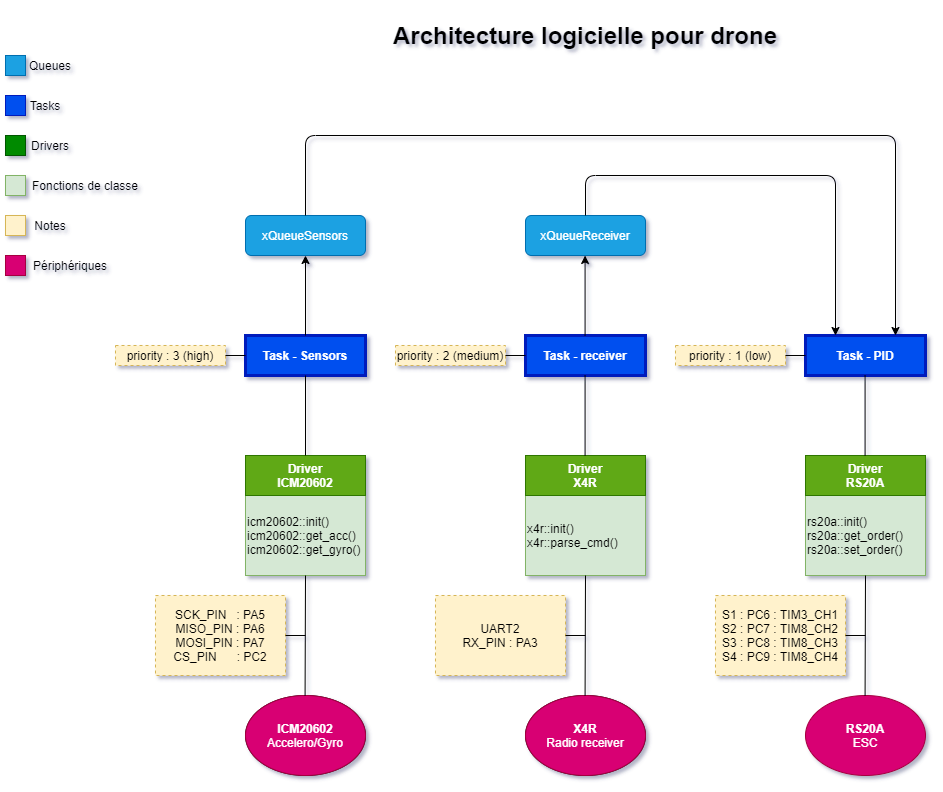

The diagram above was exported from draw.io. Its source (the exported page's mxGraphModel, read from the mxfile embedded in the PNG):
<mxGraphModel dx="1086" dy="966" grid="1" gridSize="10" guides="1" tooltips="1" connect="1" arrows="1" fold="1" page="1" pageScale="1" pageWidth="1169" pageHeight="827" math="0" shadow="0">
  <root>
    <mxCell id="0" />
    <mxCell id="1" parent="0" />
    <mxCell id="iFm25Ns5GrggLanoGRjQ-1" value="&lt;b&gt;ICM20602&lt;/b&gt;&lt;br&gt;Accelero/Gyro" style="ellipse;whiteSpace=wrap;html=1;" parent="1" vertex="1">
      <mxGeometry x="280" y="720" width="120" height="80" as="geometry" />
    </mxCell>
    <mxCell id="iFm25Ns5GrggLanoGRjQ-2" value="&lt;b&gt;X4R&lt;br&gt;&lt;/b&gt;Radio receiver" style="ellipse;whiteSpace=wrap;html=1;" parent="1" vertex="1">
      <mxGeometry x="560" y="720" width="120" height="80" as="geometry" />
    </mxCell>
    <mxCell id="iFm25Ns5GrggLanoGRjQ-3" value="&lt;b&gt;RS20A&lt;br&gt;&lt;/b&gt;ESC" style="ellipse;whiteSpace=wrap;html=1;fillColor=#d80073;strokeColor=#A50040;fontColor=#ffffff;" parent="1" vertex="1">
      <mxGeometry x="840" y="720" width="120" height="80" as="geometry" />
    </mxCell>
    <mxCell id="iFm25Ns5GrggLanoGRjQ-7" value="icm20602::init()&lt;br&gt;icm20602::get_acc()&lt;br&gt;icm20602::get_gyro()" style="rounded=0;whiteSpace=wrap;html=1;align=left;fillColor=#d5e8d4;strokeColor=#82b366;" parent="1" vertex="1">
      <mxGeometry x="280" y="520" width="120" height="80" as="geometry" />
    </mxCell>
    <mxCell id="iFm25Ns5GrggLanoGRjQ-8" value="&lt;b&gt;Driver&lt;br&gt;ICM20602&lt;/b&gt;" style="rounded=0;whiteSpace=wrap;html=1;fillColor=#60a917;strokeColor=#2D7600;fontColor=#ffffff;" parent="1" vertex="1">
      <mxGeometry x="280" y="480" width="120" height="40" as="geometry" />
    </mxCell>
    <mxCell id="iFm25Ns5GrggLanoGRjQ-9" value="x4r::init()&lt;br&gt;x4r::parse_cmd()" style="rounded=0;whiteSpace=wrap;html=1;align=left;fillColor=#d5e8d4;strokeColor=#82b366;" parent="1" vertex="1">
      <mxGeometry x="560" y="520" width="120" height="80" as="geometry" />
    </mxCell>
    <mxCell id="iFm25Ns5GrggLanoGRjQ-10" value="&lt;b&gt;Driver&lt;br&gt;X4R&lt;/b&gt;" style="rounded=0;whiteSpace=wrap;html=1;fillColor=#60a917;strokeColor=#2D7600;fontColor=#ffffff;" parent="1" vertex="1">
      <mxGeometry x="560" y="480" width="120" height="40" as="geometry" />
    </mxCell>
    <mxCell id="iFm25Ns5GrggLanoGRjQ-11" value="rs20a::init()&lt;br&gt;rs20a::get_order()&lt;br&gt;rs20a::set_order()" style="rounded=0;whiteSpace=wrap;html=1;align=left;fillColor=#d5e8d4;strokeColor=#82b366;" parent="1" vertex="1">
      <mxGeometry x="840" y="520" width="120" height="80" as="geometry" />
    </mxCell>
    <mxCell id="iFm25Ns5GrggLanoGRjQ-12" value="&lt;b&gt;Driver&lt;br&gt;RS20A&lt;/b&gt;" style="rounded=0;whiteSpace=wrap;html=1;fillColor=#60a917;strokeColor=#2D7600;fontColor=#ffffff;" parent="1" vertex="1">
      <mxGeometry x="840" y="480" width="120" height="40" as="geometry" />
    </mxCell>
    <mxCell id="YQG7tDsicOqU00BCqNKb-4" value="&lt;div&gt;SCK_PIN&amp;nbsp; &amp;nbsp;&lt;span&gt;: PA5&lt;/span&gt;&lt;/div&gt;&lt;div&gt;MISO_PIN : PA6&lt;/div&gt;&lt;div&gt;MOSI_PIN : PA7&lt;/div&gt;&lt;div&gt;CS_PIN&amp;nbsp; &amp;nbsp; &amp;nbsp; : PC2&lt;/div&gt;" style="rounded=0;whiteSpace=wrap;html=1;align=center;dashed=1;fillColor=#fff2cc;strokeColor=#d6b656;" parent="1" vertex="1">
      <mxGeometry x="190" y="620" width="130" height="80" as="geometry" />
    </mxCell>
    <mxCell id="YQG7tDsicOqU00BCqNKb-5" value="" style="endArrow=none;html=1;exitX=1;exitY=0.5;exitDx=0;exitDy=0;" parent="1" source="YQG7tDsicOqU00BCqNKb-4" edge="1">
      <mxGeometry width="50" height="50" relative="1" as="geometry">
        <mxPoint x="450" y="690" as="sourcePoint" />
        <mxPoint x="340" y="660" as="targetPoint" />
      </mxGeometry>
    </mxCell>
    <mxCell id="YQG7tDsicOqU00BCqNKb-6" value="&lt;div&gt;UART2&lt;/div&gt;&lt;div&gt;RX_PIN : PA3&lt;/div&gt;" style="rounded=0;whiteSpace=wrap;html=1;dashed=1;fillColor=#fff2cc;strokeColor=#d6b656;" parent="1" vertex="1">
      <mxGeometry x="470" y="620" width="130" height="80" as="geometry" />
    </mxCell>
    <mxCell id="YQG7tDsicOqU00BCqNKb-7" value="" style="endArrow=none;html=1;exitX=1;exitY=0.5;exitDx=0;exitDy=0;" parent="1" source="YQG7tDsicOqU00BCqNKb-6" edge="1">
      <mxGeometry width="50" height="50" relative="1" as="geometry">
        <mxPoint x="730" y="690" as="sourcePoint" />
        <mxPoint x="620" y="660" as="targetPoint" />
      </mxGeometry>
    </mxCell>
    <mxCell id="YQG7tDsicOqU00BCqNKb-8" value="&lt;div&gt;S1 :&lt;span&gt; &lt;/span&gt;PC6 :&lt;span&gt; &lt;/span&gt;TIM3_CH1&lt;span&gt; &lt;/span&gt;&lt;/div&gt;&lt;div&gt;S2 :&lt;span&gt; &lt;/span&gt;PC7 :&lt;span&gt; &lt;/span&gt;TIM8_CH2&lt;span&gt; &lt;/span&gt;&lt;/div&gt;&lt;div&gt;S3 :&lt;span&gt; &lt;/span&gt;PC8 :&lt;span&gt; &lt;/span&gt;TIM8_CH3&lt;span&gt; &lt;/span&gt;&lt;/div&gt;&lt;div&gt;S4 :&lt;span&gt; &lt;/span&gt;PC9 :&lt;span&gt; &lt;/span&gt;TIM8_CH4&lt;/div&gt;" style="rounded=0;whiteSpace=wrap;html=1;dashed=1;fillColor=#fff2cc;strokeColor=#d6b656;" parent="1" vertex="1">
      <mxGeometry x="750" y="620" width="130" height="80" as="geometry" />
    </mxCell>
    <mxCell id="YQG7tDsicOqU00BCqNKb-9" value="" style="endArrow=none;html=1;exitX=1;exitY=0.5;exitDx=0;exitDy=0;" parent="1" source="YQG7tDsicOqU00BCqNKb-8" edge="1">
      <mxGeometry width="50" height="50" relative="1" as="geometry">
        <mxPoint x="1010" y="690" as="sourcePoint" />
        <mxPoint x="900" y="660" as="targetPoint" />
      </mxGeometry>
    </mxCell>
    <mxCell id="YQG7tDsicOqU00BCqNKb-10" value="&lt;b&gt;Task - Sensors&lt;/b&gt;" style="rounded=0;whiteSpace=wrap;html=1;strokeWidth=3;fillColor=#0050ef;strokeColor=#001DBC;fontColor=#ffffff;" parent="1" vertex="1">
      <mxGeometry x="280" y="360" width="120" height="40" as="geometry" />
    </mxCell>
    <mxCell id="YQG7tDsicOqU00BCqNKb-12" value="&lt;b&gt;Task - receiver&lt;/b&gt;" style="rounded=0;whiteSpace=wrap;html=1;strokeWidth=3;fillColor=#0050ef;strokeColor=#001DBC;fontColor=#ffffff;" parent="1" vertex="1">
      <mxGeometry x="560" y="360" width="120" height="40" as="geometry" />
    </mxCell>
    <mxCell id="YQG7tDsicOqU00BCqNKb-13" value="&lt;b&gt;Task - PID&lt;/b&gt;" style="rounded=0;whiteSpace=wrap;html=1;strokeWidth=3;fillColor=#0050ef;strokeColor=#001DBC;fontColor=#ffffff;" parent="1" vertex="1">
      <mxGeometry x="840" y="360" width="120" height="40" as="geometry" />
    </mxCell>
    <mxCell id="YQG7tDsicOqU00BCqNKb-14" value="&lt;div&gt;priority : 3 (high)&lt;/div&gt;" style="rounded=0;whiteSpace=wrap;html=1;align=center;dashed=1;fillColor=#fff2cc;strokeColor=#d6b656;" parent="1" vertex="1">
      <mxGeometry x="150" y="370" width="110" height="20" as="geometry" />
    </mxCell>
    <mxCell id="YQG7tDsicOqU00BCqNKb-15" value="" style="endArrow=none;html=1;exitX=1;exitY=0.5;exitDx=0;exitDy=0;" parent="1" source="YQG7tDsicOqU00BCqNKb-14" edge="1">
      <mxGeometry width="50" height="50" relative="1" as="geometry">
        <mxPoint x="390" y="410" as="sourcePoint" />
        <mxPoint x="280" y="380" as="targetPoint" />
      </mxGeometry>
    </mxCell>
    <mxCell id="YQG7tDsicOqU00BCqNKb-20" value="&lt;div&gt;priority : 2 (medium)&lt;/div&gt;" style="rounded=0;whiteSpace=wrap;html=1;align=center;dashed=1;fillColor=#fff2cc;strokeColor=#d6b656;" parent="1" vertex="1">
      <mxGeometry x="430" y="370" width="110" height="20" as="geometry" />
    </mxCell>
    <mxCell id="YQG7tDsicOqU00BCqNKb-21" value="" style="endArrow=none;html=1;exitX=1;exitY=0.5;exitDx=0;exitDy=0;" parent="1" source="YQG7tDsicOqU00BCqNKb-20" edge="1">
      <mxGeometry width="50" height="50" relative="1" as="geometry">
        <mxPoint x="670" y="410" as="sourcePoint" />
        <mxPoint x="560" y="380" as="targetPoint" />
      </mxGeometry>
    </mxCell>
    <mxCell id="YQG7tDsicOqU00BCqNKb-22" value="&lt;div&gt;priority : 1 (low)&lt;/div&gt;" style="rounded=0;whiteSpace=wrap;html=1;align=center;dashed=1;fillColor=#fff2cc;strokeColor=#d6b656;" parent="1" vertex="1">
      <mxGeometry x="710" y="370" width="110" height="20" as="geometry" />
    </mxCell>
    <mxCell id="YQG7tDsicOqU00BCqNKb-23" value="" style="endArrow=none;html=1;exitX=1;exitY=0.5;exitDx=0;exitDy=0;" parent="1" source="YQG7tDsicOqU00BCqNKb-22" edge="1">
      <mxGeometry width="50" height="50" relative="1" as="geometry">
        <mxPoint x="950" y="410" as="sourcePoint" />
        <mxPoint x="840" y="380" as="targetPoint" />
      </mxGeometry>
    </mxCell>
    <mxCell id="YQG7tDsicOqU00BCqNKb-27" value="xQueueSensors" style="rounded=1;whiteSpace=wrap;html=1;strokeWidth=1;fillColor=#1ba1e2;strokeColor=#006EAF;fontColor=#ffffff;" parent="1" vertex="1">
      <mxGeometry x="280" y="240" width="120" height="40" as="geometry" />
    </mxCell>
    <mxCell id="YQG7tDsicOqU00BCqNKb-28" value="xQueueReceiver" style="rounded=1;whiteSpace=wrap;html=1;strokeWidth=1;fillColor=#1ba1e2;strokeColor=#006EAF;fontColor=#ffffff;" parent="1" vertex="1">
      <mxGeometry x="560" y="240" width="120" height="40" as="geometry" />
    </mxCell>
    <mxCell id="YQG7tDsicOqU00BCqNKb-29" value="" style="endArrow=classic;html=1;entryX=0.5;entryY=1;entryDx=0;entryDy=0;exitX=0.5;exitY=0;exitDx=0;exitDy=0;" parent="1" source="YQG7tDsicOqU00BCqNKb-10" target="YQG7tDsicOqU00BCqNKb-27" edge="1">
      <mxGeometry width="50" height="50" relative="1" as="geometry">
        <mxPoint x="430" y="340" as="sourcePoint" />
        <mxPoint x="480" y="290" as="targetPoint" />
      </mxGeometry>
    </mxCell>
    <mxCell id="YQG7tDsicOqU00BCqNKb-30" value="" style="endArrow=classic;html=1;entryX=0.5;entryY=1;entryDx=0;entryDy=0;exitX=0.5;exitY=0;exitDx=0;exitDy=0;" parent="1" edge="1">
      <mxGeometry width="50" height="50" relative="1" as="geometry">
        <mxPoint x="619.5799999999999" y="360" as="sourcePoint" />
        <mxPoint x="619.5799999999999" y="280" as="targetPoint" />
      </mxGeometry>
    </mxCell>
    <mxCell id="YQG7tDsicOqU00BCqNKb-31" value="" style="endArrow=classic;html=1;exitX=0.5;exitY=0;exitDx=0;exitDy=0;entryX=0.75;entryY=0;entryDx=0;entryDy=0;" parent="1" source="YQG7tDsicOqU00BCqNKb-27" target="YQG7tDsicOqU00BCqNKb-13" edge="1">
      <mxGeometry width="50" height="50" relative="1" as="geometry">
        <mxPoint x="360" y="220" as="sourcePoint" />
        <mxPoint x="410" y="170" as="targetPoint" />
        <Array as="points">
          <mxPoint x="340" y="160" />
          <mxPoint x="930" y="160" />
        </Array>
      </mxGeometry>
    </mxCell>
    <mxCell id="YQG7tDsicOqU00BCqNKb-32" value="" style="endArrow=classic;html=1;exitX=0.5;exitY=0;exitDx=0;exitDy=0;entryX=0.25;entryY=0;entryDx=0;entryDy=0;" parent="1" source="YQG7tDsicOqU00BCqNKb-28" target="YQG7tDsicOqU00BCqNKb-13" edge="1">
      <mxGeometry width="50" height="50" relative="1" as="geometry">
        <mxPoint x="720" y="230" as="sourcePoint" />
        <mxPoint x="770" y="180" as="targetPoint" />
        <Array as="points">
          <mxPoint x="620" y="200" />
          <mxPoint x="870" y="200" />
        </Array>
      </mxGeometry>
    </mxCell>
    <mxCell id="YQG7tDsicOqU00BCqNKb-33" value="&lt;b&gt;ICM20602&lt;/b&gt;&lt;br&gt;Accelero/Gyro" style="ellipse;whiteSpace=wrap;html=1;fillColor=#d80073;strokeColor=#A50040;fontColor=#ffffff;" parent="1" vertex="1">
      <mxGeometry x="280" y="720" width="120" height="80" as="geometry" />
    </mxCell>
    <mxCell id="YQG7tDsicOqU00BCqNKb-34" value="&lt;b&gt;X4R&lt;br&gt;&lt;/b&gt;Radio receiver" style="ellipse;whiteSpace=wrap;html=1;fillColor=#d80073;strokeColor=#A50040;fontColor=#ffffff;" parent="1" vertex="1">
      <mxGeometry x="560" y="720" width="120" height="80" as="geometry" />
    </mxCell>
    <mxCell id="YQG7tDsicOqU00BCqNKb-35" value="" style="whiteSpace=wrap;html=1;aspect=fixed;strokeWidth=1;fillColor=#1ba1e2;strokeColor=#006EAF;fontColor=#ffffff;" parent="1" vertex="1">
      <mxGeometry x="40" y="80" width="20" height="20" as="geometry" />
    </mxCell>
    <mxCell id="YQG7tDsicOqU00BCqNKb-36" value="Queues" style="text;html=1;strokeColor=none;fillColor=none;align=center;verticalAlign=middle;whiteSpace=wrap;rounded=0;" parent="1" vertex="1">
      <mxGeometry x="60" y="80" width="50" height="20" as="geometry" />
    </mxCell>
    <mxCell id="YQG7tDsicOqU00BCqNKb-37" value="" style="whiteSpace=wrap;html=1;aspect=fixed;strokeWidth=1;fillColor=#0050ef;strokeColor=#001DBC;fontColor=#ffffff;" parent="1" vertex="1">
      <mxGeometry x="40" y="120" width="20" height="20" as="geometry" />
    </mxCell>
    <mxCell id="YQG7tDsicOqU00BCqNKb-38" value="Tasks" style="text;html=1;strokeColor=none;fillColor=none;align=center;verticalAlign=middle;whiteSpace=wrap;rounded=0;" parent="1" vertex="1">
      <mxGeometry x="60" y="120" width="40" height="20" as="geometry" />
    </mxCell>
    <mxCell id="YQG7tDsicOqU00BCqNKb-39" value="" style="whiteSpace=wrap;html=1;aspect=fixed;strokeWidth=1;fillColor=#008a00;strokeColor=#005700;fontColor=#ffffff;" parent="1" vertex="1">
      <mxGeometry x="40" y="160" width="20" height="20" as="geometry" />
    </mxCell>
    <mxCell id="YQG7tDsicOqU00BCqNKb-40" value="Drivers" style="text;html=1;strokeColor=none;fillColor=none;align=center;verticalAlign=middle;whiteSpace=wrap;rounded=0;" parent="1" vertex="1">
      <mxGeometry x="60" y="160" width="50" height="20" as="geometry" />
    </mxCell>
    <mxCell id="YQG7tDsicOqU00BCqNKb-41" value="" style="whiteSpace=wrap;html=1;aspect=fixed;strokeWidth=1;fillColor=#d5e8d4;strokeColor=#82b366;" parent="1" vertex="1">
      <mxGeometry x="40" y="200" width="20" height="20" as="geometry" />
    </mxCell>
    <mxCell id="YQG7tDsicOqU00BCqNKb-42" value="Fonctions de classe" style="text;html=1;strokeColor=none;fillColor=none;align=center;verticalAlign=middle;whiteSpace=wrap;rounded=0;" parent="1" vertex="1">
      <mxGeometry x="60" y="200" width="120" height="20" as="geometry" />
    </mxCell>
    <mxCell id="YQG7tDsicOqU00BCqNKb-43" value="" style="whiteSpace=wrap;html=1;aspect=fixed;strokeWidth=1;fillColor=#fff2cc;strokeColor=#d6b656;" parent="1" vertex="1">
      <mxGeometry x="40" y="240" width="20" height="20" as="geometry" />
    </mxCell>
    <mxCell id="YQG7tDsicOqU00BCqNKb-44" value="Notes" style="text;html=1;strokeColor=none;fillColor=none;align=center;verticalAlign=middle;whiteSpace=wrap;rounded=0;" parent="1" vertex="1">
      <mxGeometry x="60" y="240" width="50" height="20" as="geometry" />
    </mxCell>
    <mxCell id="YQG7tDsicOqU00BCqNKb-45" value="" style="whiteSpace=wrap;html=1;aspect=fixed;strokeWidth=1;fillColor=#d80073;strokeColor=#A50040;fontColor=#ffffff;" parent="1" vertex="1">
      <mxGeometry x="40" y="280" width="20" height="20" as="geometry" />
    </mxCell>
    <mxCell id="YQG7tDsicOqU00BCqNKb-46" value="Périphériques" style="text;html=1;strokeColor=none;fillColor=none;align=center;verticalAlign=middle;whiteSpace=wrap;rounded=0;" parent="1" vertex="1">
      <mxGeometry x="60" y="280" width="90" height="20" as="geometry" />
    </mxCell>
    <mxCell id="YQG7tDsicOqU00BCqNKb-47" value="&lt;font style=&quot;font-size: 24px&quot;&gt;&lt;b&gt;Architecture logicielle pour drone&lt;/b&gt;&lt;/font&gt;" style="text;html=1;strokeColor=none;fillColor=none;align=center;verticalAlign=middle;whiteSpace=wrap;rounded=0;" parent="1" vertex="1">
      <mxGeometry x="410" y="30" width="420" height="60" as="geometry" />
    </mxCell>
    <mxCell id="YQG7tDsicOqU00BCqNKb-48" value="" style="endArrow=none;html=1;strokeColor=#000000;entryX=0.5;entryY=1;entryDx=0;entryDy=0;exitX=0.5;exitY=0;exitDx=0;exitDy=0;" parent="1" source="iFm25Ns5GrggLanoGRjQ-8" target="YQG7tDsicOqU00BCqNKb-10" edge="1">
      <mxGeometry width="50" height="50" relative="1" as="geometry">
        <mxPoint x="250" y="460" as="sourcePoint" />
        <mxPoint x="300" y="410" as="targetPoint" />
      </mxGeometry>
    </mxCell>
    <mxCell id="YQG7tDsicOqU00BCqNKb-49" value="" style="endArrow=none;html=1;strokeColor=#000000;entryX=0.5;entryY=1;entryDx=0;entryDy=0;exitX=0.5;exitY=0;exitDx=0;exitDy=0;" parent="1" edge="1">
      <mxGeometry width="50" height="50" relative="1" as="geometry">
        <mxPoint x="619.5799999999999" y="480" as="sourcePoint" />
        <mxPoint x="619.5799999999999" y="400" as="targetPoint" />
      </mxGeometry>
    </mxCell>
    <mxCell id="YQG7tDsicOqU00BCqNKb-50" value="" style="endArrow=none;html=1;strokeColor=#000000;entryX=0.5;entryY=1;entryDx=0;entryDy=0;exitX=0.5;exitY=0;exitDx=0;exitDy=0;" parent="1" edge="1">
      <mxGeometry width="50" height="50" relative="1" as="geometry">
        <mxPoint x="899.58" y="480" as="sourcePoint" />
        <mxPoint x="899.58" y="400" as="targetPoint" />
      </mxGeometry>
    </mxCell>
    <mxCell id="YQG7tDsicOqU00BCqNKb-51" value="" style="endArrow=none;html=1;strokeColor=#000000;entryX=0.5;entryY=1;entryDx=0;entryDy=0;exitX=0.5;exitY=0;exitDx=0;exitDy=0;" parent="1" target="iFm25Ns5GrggLanoGRjQ-7" edge="1">
      <mxGeometry width="50" height="50" relative="1" as="geometry">
        <mxPoint x="339.58" y="720" as="sourcePoint" />
        <mxPoint x="339.58" y="640" as="targetPoint" />
      </mxGeometry>
    </mxCell>
    <mxCell id="YQG7tDsicOqU00BCqNKb-52" value="" style="endArrow=none;html=1;strokeColor=#000000;entryX=0.5;entryY=1;entryDx=0;entryDy=0;exitX=0.5;exitY=0;exitDx=0;exitDy=0;" parent="1" edge="1">
      <mxGeometry width="50" height="50" relative="1" as="geometry">
        <mxPoint x="619.5799999999999" y="720" as="sourcePoint" />
        <mxPoint x="620" y="600" as="targetPoint" />
      </mxGeometry>
    </mxCell>
    <mxCell id="YQG7tDsicOqU00BCqNKb-53" value="" style="endArrow=none;html=1;strokeColor=#000000;entryX=0.5;entryY=1;entryDx=0;entryDy=0;exitX=0.5;exitY=0;exitDx=0;exitDy=0;" parent="1" edge="1">
      <mxGeometry width="50" height="50" relative="1" as="geometry">
        <mxPoint x="899.5799999999999" y="720" as="sourcePoint" />
        <mxPoint x="900" y="600" as="targetPoint" />
      </mxGeometry>
    </mxCell>
  </root>
</mxGraphModel>